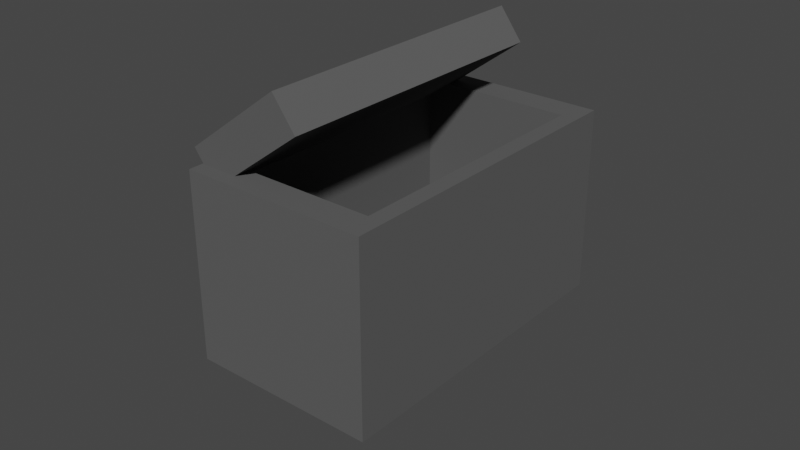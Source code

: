 # Source: dumpster.blend  (saved by Blender 2.91.10; exported with 4.5.12 LTS)
import bpy
from mathutils import Matrix  # noqa: F401  (used for matrix-valued properties, if any)

bpy.ops.wm.read_factory_settings(use_empty=True)
scene = bpy.context.scene
scene.name = 'Scene'

# ---- collections
col_collection = bpy.data.collections.new('Collection'); scene.collection.children.link(col_collection)

# ---- materials (node trees are filled in below, after node groups)
mat_dumpster = bpy.data.materials.new('dumpster')
mat_dumpster.use_transparent_shadow = False
mat_dumpster.diffuse_color = (0.1065, 0.1065, 0.1065, 1.0)

# ---- material node trees

# ---- world
world_world = bpy.data.worlds.new('World'); scene.world = world_world
world_world.use_nodes = True; world_world.node_tree.nodes.clear()
_N = world_world.node_tree.nodes; _L = world_world.node_tree.links
n0 = _N.new('ShaderNodeOutputWorld'); n0.name = 'World Output'; n0.location = (300, 300)
n1 = _N.new('ShaderNodeBackground'); n1.name = 'Background'; n1.location = (10, 300)
n1.inputs[0].default_value = (0.05088, 0.05088, 0.05088, 1.0)
_L.new(n1.outputs[0], n0.inputs[0])
n0.is_active_output = True
world_world.color = (0.05088, 0.05088, 0.05088)
world_world.use_sun_shadow = False
world_world.sun_shadow_jitter_overblur = 0.0

# ---- meshes
me_cube_003 = bpy.data.meshes.new('Cube.003')
me_cube_003.from_pydata([(-1.961, -0.8999, 5.172), (-1.961, 0.8999, 5.172), (0.08821, -0.8999, 9.899), (0.08821, 0.8999, 9.899), (-2.877, -1.097, 7.533), (-1.017, -1.097, -0.2064), (-2.877, 1.097, 7.533), (-1.017, 1.097, -0.2064), (-0.3794, -1.097, 13.3), (1.481, -1.097, 5.557), (-0.3794, 1.097, 13.3), (1.481, 1.097, 5.557), (1.256, 0.8999, 5.039), (1.256, -0.8999, 5.039), (-1.0, -1.0, -1.0), (-1.0, 1.0, -1.0), (1.0, -1.0, -1.0), (1.0, -1.0, 1.0), (1.0, 1.0, -1.0), (1.0, 1.0, 1.0), (-0.9581, -0.8999, 1.0), (-0.9581, 0.8999, 1.0), (-0.4942, 0.8999, 1.0), (-0.4942, -0.8999, 1.0), (-1.0, -1.0, -0.1672), (-0.9066, -1.0, 0.04835), (-0.4942, 1.0, 1.0), (-1.0, 1.0, -0.1672), (-0.4942, -1.0, 1.0)], [], [(4, 6, 7, 5), (6, 10, 11, 7), (10, 8, 9, 11), (8, 4, 5, 9), (6, 4, 8, 10), (3, 12, 13, 2), (1, 3, 2, 0), (18, 19, 17, 16), (15, 18, 16, 14), (21, 1, 0, 20), (12, 3, 1, 21, 22), (0, 2, 13, 23, 20), (5, 7, 11, 9, 13, 12, 22, 26, 27, 24, 25), (23, 13, 9, 5, 25, 28), (15, 14, 24, 27), (19, 18, 15, 27, 26), (24, 14, 16, 17, 28, 25), (21, 20, 23, 28, 17, 19, 26, 22)])
_uv = me_cube_003.uv_layers.new(name='UVMap')
_uv.uv.foreach_set('vector', [0.375, 0.0, 0.375, 0.25, 0.625, 0.25, 0.625, 0.0, 0.375, 0.25, 0.375, 0.5, 0.625, 0.5, 0.625, 0.25, 0.375, 0.5, 0.375, 0.75, 0.625, 0.75, 0.625, 0.5, 0.375, 0.75, 0.375, 1.0, 0.625, 1.0, 0.625, 0.75, 0.125, 0.5, 0.125, 0.75, 0.375, 0.75, 0.375, 0.5, 0.375, 0.5, 0.5664, 0.5, 0.5664, 0.75, 0.375, 0.75, 0.125, 0.5, 0.375, 0.5, 0.375, 0.75, 0.125, 0.75, 0.375, 0.5, 0.625, 0.5, 0.625, 0.75, 0.375, 0.75, 0.125, 0.5, 0.375, 0.5, 0.375, 0.75, 0.125, 0.75, 0.5393, 0.25, 0.375, 0.25, 0.375, 0.0, 0.5393, 0.0, 0.5664, 0.5, 0.375, 0.5, 0.375, 0.25, 0.5393, 0.25, 0.5664, 0.2864, 0.375, 1.0, 0.375, 0.75, 0.5664, 0.75, 0.5664, 0.9636, 0.5393, 1.0, 0.875, 0.75, 0.875, 0.5, 0.625, 0.5, 0.625, 0.75, 0.6475, 0.7275, 0.6475, 0.5225, 0.8227, 0.5225, 0.8227, 0.5111, 0.8733, 0.5111, 0.8733, 0.7389, 0.8639, 0.7389, 0.8227, 0.7275, 0.6475, 0.7275, 0.625, 0.75, 0.875, 0.75, 0.8639, 0.7389, 0.8227, 0.7389, 0.375, 0.25, 0.375, 0.0, 0.4791, 0.0, 0.4791, 0.25, 0.625, 0.5, 0.375, 0.5, 0.375, 0.25, 0.4791, 0.25, 0.625, 0.3132, 0.4791, 1.0, 0.375, 1.0, 0.375, 0.75, 0.625, 0.75, 0.625, 0.9368, 0.506, 0.9883, 0.8698, 0.5125, 0.8698, 0.7375, 0.8118, 0.7375, 0.8118, 0.75, 0.625, 0.75, 0.625, 0.5, 0.8118, 0.5, 0.8118, 0.5125])
me_cube_003.materials.append(mat_dumpster)
me_cube_003.use_remesh_fix_poles = True
me_cube_003.use_remesh_preserve_attributes = False
me_cube_003.use_mirror_vertex_groups = False
me_cube_003.update()

# ---- objects
ob_cube_001 = bpy.data.objects.new('Cube.001', me_cube_003)

# ---- transforms, parenting, visibility, modifiers, constraints
ob_cube_001.location = (-0.4506, 0.1604, 3.157)
ob_cube_001.rotation_euler = (0.0, -0.6401, 0.0)
ob_cube_001.scale = (0.6423, 1.606, -0.2073)
ob_cube_001.lineart.crease_threshold = 0.0

# ---- collection membership
col_collection.objects.link(ob_cube_001)

# ---- scene / render settings (as saved in the file)
scene.frame_start = 1; scene.frame_end = 250; scene.frame_set(1)
scene.render.engine = 'BLENDER_EEVEE_NEXT'
scene.cycles.use_denoising = False
scene.cycles.samples = 128
scene.cycles.sampling_pattern = 'TABULATED_SOBOL'
scene.cycles.use_adaptive_sampling = False
scene.cycles.use_light_tree = False
scene.view_settings.view_transform = 'Filmic'
bpy.context.view_layer.update()

# ---- added for rendering (the .blend has no active camera and no usable light): camera, sun
cam_auto = bpy.data.cameras.new('AutoCamera')
cam_auto.lens = 50.0
cam_auto.sensor_width = 36.0
cam_auto.clip_end = 1000.0
ob_auto_camera = bpy.data.objects.new('AutoCamera', cam_auto)
scene.collection.objects.link(ob_auto_camera)
ob_auto_camera.location = (6.15222, -7.28119, 6.82772)
ob_auto_camera.rotation_euler = (1.09748, -7.21219e-08, 0.694738)
scene.camera = ob_auto_camera
light_auto_sun = bpy.data.lights.new('AutoSun', 'SUN')
light_auto_sun.energy = 3.0
light_auto_sun.angle = 0.0523599
ob_auto_sun = bpy.data.objects.new('AutoSun', light_auto_sun)
scene.collection.objects.link(ob_auto_sun)
ob_auto_sun.rotation_euler = (0.872665, 0.174533, 0.523599)
bpy.context.view_layer.update()
